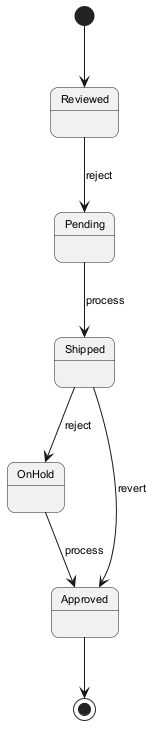

The diagram above was rendered by PlantUML. Its source (embedded in the PNG):
@startuml
skinparam backgroundColor #FFFFFF
skinparam roundCorner 15
skinparam defaultFontSize 11
[*] --> Reviewed
Reviewed --> Pending : reject
Pending --> Shipped : process
Shipped --> OnHold : reject
OnHold --> Approved : process
Shipped --> Approved : revert
Approved --> [*]
@enduml